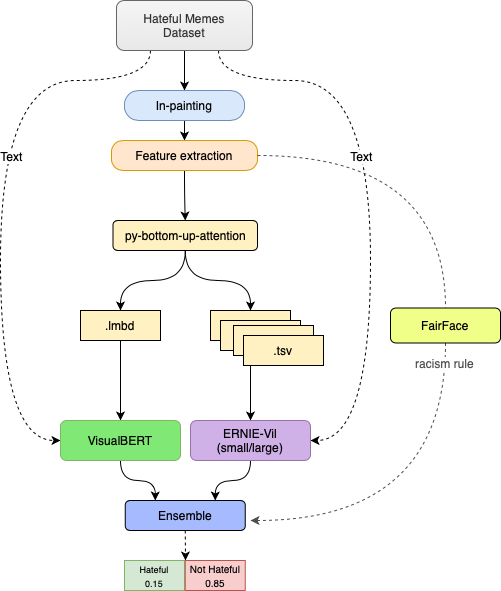

The diagram above was exported from draw.io. Its source (the exported page's mxGraphModel, read from the mxfile embedded in the PNG):
<mxGraphModel dx="946" dy="645" grid="1" gridSize="10" guides="1" tooltips="1" connect="1" arrows="1" fold="1" page="1" pageScale="1" pageWidth="827" pageHeight="1169" math="0" shadow="0">
  <root>
    <mxCell id="0" />
    <mxCell id="1" parent="0" />
    <mxCell id="n2alYwN5Yqa-9_-74Qvt-2" style="edgeStyle=orthogonalEdgeStyle;rounded=0;orthogonalLoop=1;jettySize=auto;html=1;exitX=0.5;exitY=1;exitDx=0;exitDy=0;" parent="1" source="n2alYwN5Yqa-9_-74Qvt-1" target="n2alYwN5Yqa-9_-74Qvt-3" edge="1">
      <mxGeometry relative="1" as="geometry">
        <mxPoint x="414" y="170" as="targetPoint" />
      </mxGeometry>
    </mxCell>
    <mxCell id="n2alYwN5Yqa-9_-74Qvt-47" style="edgeStyle=orthogonalEdgeStyle;curved=1;orthogonalLoop=1;jettySize=auto;html=1;exitX=0.25;exitY=1;exitDx=0;exitDy=0;strokeColor=#000000;dashed=1;" parent="1" source="n2alYwN5Yqa-9_-74Qvt-1" target="n2alYwN5Yqa-9_-74Qvt-22" edge="1">
      <mxGeometry relative="1" as="geometry">
        <mxPoint x="300" y="480" as="targetPoint" />
        <Array as="points">
          <mxPoint x="380" y="150" />
          <mxPoint x="230" y="150" />
          <mxPoint x="230" y="510" />
        </Array>
      </mxGeometry>
    </mxCell>
    <mxCell id="n2alYwN5Yqa-9_-74Qvt-52" value="&lt;font style=&quot;font-size: 12px;&quot;&gt;Text&lt;/font&gt;" style="edgeLabel;html=1;align=center;verticalAlign=middle;resizable=0;points=[];" parent="n2alYwN5Yqa-9_-74Qvt-47" vertex="1" connectable="0">
      <mxGeometry x="-0.2933" y="22" relative="1" as="geometry">
        <mxPoint x="-12" y="43" as="offset" />
      </mxGeometry>
    </mxCell>
    <mxCell id="n2alYwN5Yqa-9_-74Qvt-51" style="edgeStyle=orthogonalEdgeStyle;curved=1;orthogonalLoop=1;jettySize=auto;html=1;exitX=0.75;exitY=1;exitDx=0;exitDy=0;dashed=1;strokeColor=#000000;entryX=1;entryY=0.5;entryDx=0;entryDy=0;" parent="1" source="n2alYwN5Yqa-9_-74Qvt-1" target="n2alYwN5Yqa-9_-74Qvt-23" edge="1">
      <mxGeometry relative="1" as="geometry">
        <mxPoint x="600" y="460" as="targetPoint" />
        <Array as="points">
          <mxPoint x="448" y="150" />
          <mxPoint x="600" y="150" />
          <mxPoint x="600" y="510" />
        </Array>
      </mxGeometry>
    </mxCell>
    <mxCell id="n2alYwN5Yqa-9_-74Qvt-1" value="Hateful Memes&lt;br&gt;Dataset" style="rounded=1;whiteSpace=wrap;html=1;fillColor=#f5f5f5;fontColor=#333333;strokeColor=#666666;gradientColor=#E8E8E8;" parent="1" vertex="1">
      <mxGeometry x="346" y="70" width="136" height="50" as="geometry" />
    </mxCell>
    <mxCell id="n2alYwN5Yqa-9_-74Qvt-4" style="edgeStyle=orthogonalEdgeStyle;rounded=0;orthogonalLoop=1;jettySize=auto;html=1;entryX=0.5;entryY=0;entryDx=0;entryDy=0;" parent="1" source="n2alYwN5Yqa-9_-74Qvt-3" target="n2alYwN5Yqa-9_-74Qvt-6" edge="1">
      <mxGeometry relative="1" as="geometry">
        <mxPoint x="414" y="240" as="targetPoint" />
      </mxGeometry>
    </mxCell>
    <mxCell id="n2alYwN5Yqa-9_-74Qvt-3" value="In-painting" style="rounded=1;whiteSpace=wrap;html=1;fillColor=#dae8fc;strokeColor=#6c8ebf;arcSize=47;" parent="1" vertex="1">
      <mxGeometry x="354" y="160" width="120" height="30" as="geometry" />
    </mxCell>
    <mxCell id="n2alYwN5Yqa-9_-74Qvt-7" style="edgeStyle=orthogonalEdgeStyle;orthogonalLoop=1;jettySize=auto;html=1;strokeColor=none;curved=1;" parent="1" source="n2alYwN5Yqa-9_-74Qvt-6" edge="1">
      <mxGeometry relative="1" as="geometry">
        <mxPoint x="260" y="400" as="targetPoint" />
        <Array as="points">
          <mxPoint x="400" y="360" />
        </Array>
      </mxGeometry>
    </mxCell>
    <mxCell id="n2alYwN5Yqa-9_-74Qvt-39" style="edgeStyle=orthogonalEdgeStyle;curved=1;orthogonalLoop=1;jettySize=auto;html=1;entryX=0.5;entryY=0;entryDx=0;entryDy=0;strokeColor=#000000;" parent="1" source="n2alYwN5Yqa-9_-74Qvt-6" target="n2alYwN5Yqa-9_-74Qvt-37" edge="1">
      <mxGeometry relative="1" as="geometry" />
    </mxCell>
    <mxCell id="n2alYwN5Yqa-9_-74Qvt-6" value="Feature extraction" style="rounded=1;whiteSpace=wrap;html=1;fillColor=#ffe6cc;strokeColor=#d79b00;arcSize=38;" parent="1" vertex="1">
      <mxGeometry x="341" y="210" width="146" height="30" as="geometry" />
    </mxCell>
    <mxCell id="n2alYwN5Yqa-9_-74Qvt-27" style="edgeStyle=orthogonalEdgeStyle;orthogonalLoop=1;jettySize=auto;html=1;rounded=0;" parent="1" source="n2alYwN5Yqa-9_-74Qvt-10" edge="1">
      <mxGeometry relative="1" as="geometry">
        <mxPoint x="480" y="490" as="targetPoint" />
      </mxGeometry>
    </mxCell>
    <mxCell id="n2alYwN5Yqa-9_-74Qvt-10" value=".tsv" style="rounded=0;whiteSpace=wrap;html=1;fillColor=#FFF1C2;" parent="1" vertex="1">
      <mxGeometry x="440" y="380" width="80" height="30" as="geometry" />
    </mxCell>
    <mxCell id="n2alYwN5Yqa-9_-74Qvt-44" style="edgeStyle=orthogonalEdgeStyle;rounded=0;orthogonalLoop=1;jettySize=auto;html=1;entryX=0.5;entryY=0;entryDx=0;entryDy=0;strokeColor=#000000;" parent="1" source="n2alYwN5Yqa-9_-74Qvt-17" target="n2alYwN5Yqa-9_-74Qvt-22" edge="1">
      <mxGeometry relative="1" as="geometry" />
    </mxCell>
    <mxCell id="n2alYwN5Yqa-9_-74Qvt-17" value=".lmbd" style="rounded=0;whiteSpace=wrap;html=1;fillColor=#FFF1C2;" parent="1" vertex="1">
      <mxGeometry x="310" y="380" width="80" height="30" as="geometry" />
    </mxCell>
    <mxCell id="n2alYwN5Yqa-9_-74Qvt-56" style="edgeStyle=orthogonalEdgeStyle;curved=1;orthogonalLoop=1;jettySize=auto;html=1;exitX=0.5;exitY=1;exitDx=0;exitDy=0;entryX=0.25;entryY=0;entryDx=0;entryDy=0;strokeColor=#000000;fontSize=12;" parent="1" source="n2alYwN5Yqa-9_-74Qvt-22" target="n2alYwN5Yqa-9_-74Qvt-26" edge="1">
      <mxGeometry relative="1" as="geometry" />
    </mxCell>
    <mxCell id="n2alYwN5Yqa-9_-74Qvt-22" value="VisualBERT" style="rounded=1;whiteSpace=wrap;html=1;fillColor=#80E874;strokeColor=#82b366;" parent="1" vertex="1">
      <mxGeometry x="290" y="490" width="120" height="40" as="geometry" />
    </mxCell>
    <mxCell id="n2alYwN5Yqa-9_-74Qvt-57" style="edgeStyle=orthogonalEdgeStyle;curved=1;orthogonalLoop=1;jettySize=auto;html=1;exitX=0.5;exitY=1;exitDx=0;exitDy=0;entryX=0.75;entryY=0;entryDx=0;entryDy=0;strokeColor=#000000;fontSize=12;" parent="1" source="n2alYwN5Yqa-9_-74Qvt-23" target="n2alYwN5Yqa-9_-74Qvt-26" edge="1">
      <mxGeometry relative="1" as="geometry" />
    </mxCell>
    <mxCell id="n2alYwN5Yqa-9_-74Qvt-23" value="ERNIE-Vil&lt;br&gt;(small/large)" style="rounded=1;whiteSpace=wrap;html=1;fillColor=#CFB0E7;strokeColor=#9673a6;" parent="1" vertex="1">
      <mxGeometry x="420" y="490" width="120" height="40" as="geometry" />
    </mxCell>
    <mxCell id="n2alYwN5Yqa-9_-74Qvt-59" style="edgeStyle=orthogonalEdgeStyle;curved=1;orthogonalLoop=1;jettySize=auto;html=1;exitX=0.5;exitY=1;exitDx=0;exitDy=0;dashed=1;strokeColor=#000000;fontSize=12;fontColor=#EFFF87;" parent="1" source="n2alYwN5Yqa-9_-74Qvt-26" edge="1">
      <mxGeometry relative="1" as="geometry">
        <mxPoint x="415" y="630" as="targetPoint" />
      </mxGeometry>
    </mxCell>
    <mxCell id="n2alYwN5Yqa-9_-74Qvt-26" value="Ensemble" style="rounded=1;whiteSpace=wrap;html=1;fillColor=#A6BBFF;" parent="1" vertex="1">
      <mxGeometry x="354.75" y="570" width="120" height="30" as="geometry" />
    </mxCell>
    <mxCell id="n2alYwN5Yqa-9_-74Qvt-29" value=".tsv" style="rounded=0;whiteSpace=wrap;html=1;fillColor=#FFF1C2;" parent="1" vertex="1">
      <mxGeometry x="450" y="390" width="80" height="30" as="geometry" />
    </mxCell>
    <mxCell id="n2alYwN5Yqa-9_-74Qvt-30" value=".tsv" style="rounded=0;whiteSpace=wrap;html=1;fillColor=#FFF1C2;" parent="1" vertex="1">
      <mxGeometry x="463" y="395" width="80" height="30" as="geometry" />
    </mxCell>
    <mxCell id="n2alYwN5Yqa-9_-74Qvt-31" value=".tsv" style="rounded=0;whiteSpace=wrap;html=1;fillColor=#FFF1C2;" parent="1" vertex="1">
      <mxGeometry x="473" y="405" width="80" height="30" as="geometry" />
    </mxCell>
    <mxCell id="n2alYwN5Yqa-9_-74Qvt-54" style="edgeStyle=orthogonalEdgeStyle;curved=1;orthogonalLoop=1;jettySize=auto;html=1;exitX=0.5;exitY=1;exitDx=0;exitDy=0;dashed=1;strokeColor=#4D4D4D;fontSize=12;" parent="1" source="n2alYwN5Yqa-9_-74Qvt-34" edge="1">
      <mxGeometry relative="1" as="geometry">
        <mxPoint x="480" y="590" as="targetPoint" />
        <Array as="points">
          <mxPoint x="675" y="590" />
        </Array>
      </mxGeometry>
    </mxCell>
    <mxCell id="n2alYwN5Yqa-9_-74Qvt-58" value="&lt;font color=&quot;#4d4d4d&quot;&gt;racism rule&lt;/font&gt;" style="edgeLabel;html=1;align=center;verticalAlign=middle;resizable=0;points=[];fontSize=12;" parent="n2alYwN5Yqa-9_-74Qvt-54" vertex="1" connectable="0">
      <mxGeometry x="-0.8953" y="-2" relative="1" as="geometry">
        <mxPoint as="offset" />
      </mxGeometry>
    </mxCell>
    <mxCell id="n2alYwN5Yqa-9_-74Qvt-34" value="FairFace" style="rounded=1;whiteSpace=wrap;html=1;fillColor=#EFFF87;" parent="1" vertex="1">
      <mxGeometry x="620" y="377.5" width="110" height="35" as="geometry" />
    </mxCell>
    <mxCell id="n2alYwN5Yqa-9_-74Qvt-35" value="" style="edgeStyle=orthogonalEdgeStyle;curved=1;orthogonalLoop=1;jettySize=auto;html=1;dashed=1;strokeColor=#4D4D4D;endArrow=none;" parent="1" source="n2alYwN5Yqa-9_-74Qvt-6" target="n2alYwN5Yqa-9_-74Qvt-34" edge="1">
      <mxGeometry relative="1" as="geometry">
        <mxPoint x="480" y="570" as="targetPoint" />
        <mxPoint x="487" y="260" as="sourcePoint" />
        <Array as="points" />
      </mxGeometry>
    </mxCell>
    <mxCell id="n2alYwN5Yqa-9_-74Qvt-42" style="edgeStyle=orthogonalEdgeStyle;curved=1;orthogonalLoop=1;jettySize=auto;html=1;strokeColor=#000000;" parent="1" source="n2alYwN5Yqa-9_-74Qvt-37" edge="1">
      <mxGeometry relative="1" as="geometry">
        <mxPoint x="350" y="380" as="targetPoint" />
      </mxGeometry>
    </mxCell>
    <mxCell id="n2alYwN5Yqa-9_-74Qvt-43" style="edgeStyle=orthogonalEdgeStyle;curved=1;orthogonalLoop=1;jettySize=auto;html=1;exitX=0.5;exitY=1;exitDx=0;exitDy=0;strokeColor=#000000;" parent="1" source="n2alYwN5Yqa-9_-74Qvt-37" edge="1">
      <mxGeometry relative="1" as="geometry">
        <mxPoint x="480" y="380" as="targetPoint" />
      </mxGeometry>
    </mxCell>
    <mxCell id="n2alYwN5Yqa-9_-74Qvt-37" value="py-bottom-up-attention" style="rounded=1;whiteSpace=wrap;html=1;fillColor=#FFF1C2;" parent="1" vertex="1">
      <mxGeometry x="342.5" y="290" width="144.5" height="30" as="geometry" />
    </mxCell>
    <mxCell id="n2alYwN5Yqa-9_-74Qvt-53" value="&lt;font style=&quot;font-size: 12px;&quot;&gt;Text&lt;/font&gt;" style="edgeLabel;html=1;align=center;verticalAlign=middle;resizable=0;points=[];" parent="1" vertex="1" connectable="0">
      <mxGeometry x="590" y="225" as="geometry" />
    </mxCell>
    <mxCell id="n2alYwN5Yqa-9_-74Qvt-61" value="&lt;font style=&quot;font-size: 9px;&quot;&gt;Hateful&lt;br&gt;0.15&lt;br&gt;&lt;/font&gt;" style="rounded=0;whiteSpace=wrap;html=1;fontSize=12;fillColor=#d5e8d4;strokeColor=#82b366;" parent="1" vertex="1">
      <mxGeometry x="354" y="630" width="60" height="30" as="geometry" />
    </mxCell>
    <mxCell id="n2alYwN5Yqa-9_-74Qvt-62" value="&lt;font style=&quot;font-size: 10px;&quot;&gt;Not Hateful&lt;br&gt;0.85&lt;br&gt;&lt;/font&gt;" style="rounded=0;whiteSpace=wrap;html=1;fontSize=12;fillColor=#f8cecc;strokeColor=#b85450;" parent="1" vertex="1">
      <mxGeometry x="414.75" y="630" width="60" height="30" as="geometry" />
    </mxCell>
  </root>
</mxGraphModel>